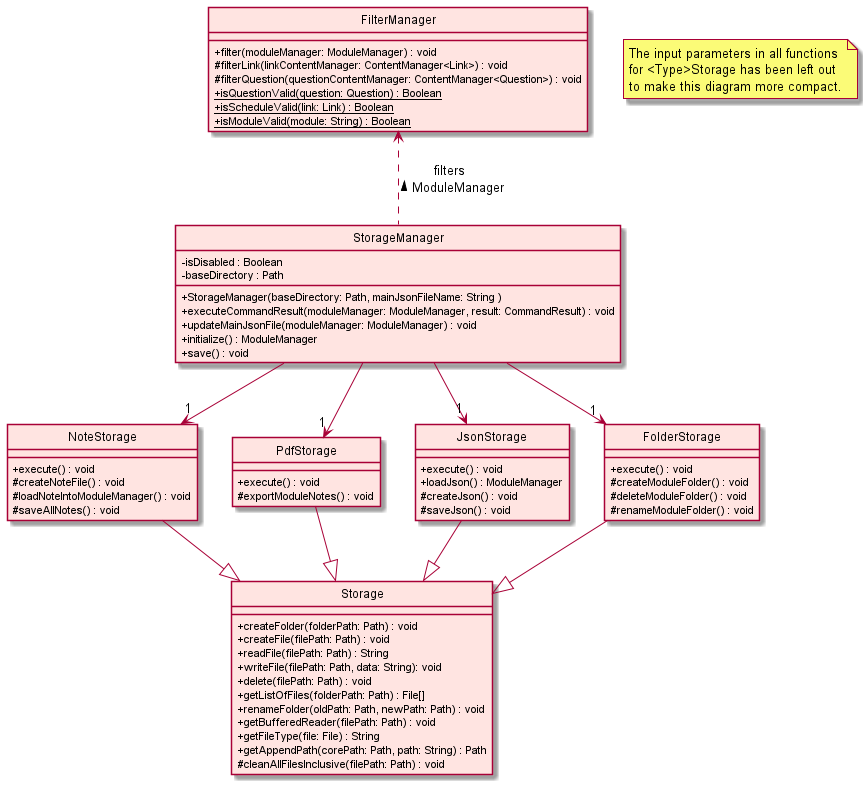

The diagram above was rendered by PlantUML. Its source (embedded in the PNG):
@startuml
'https://plantuml.com/class-diagram

!include ../ClassStyle.puml

'abstract class DGS
'abstract AbstractCollection
'interface List
'interface Collection
'
'List <|-- AbstractList
'Collection -- AbstractCollection
'
'Collection <|- List
'AbstractCollection <|- AbstractList
'AbstractList <|-- ArrayList

StorageManager --> "1" NoteStorage
StorageManager --> "1" PdfStorage
StorageManager --> "1" JsonStorage
StorageManager --> "1" FolderStorage

FilterManager <.. StorageManager : "filters \n ModuleManager <"

NoteStorage --|> Storage
PdfStorage --|> Storage
JsonStorage --|> Storage
FolderStorage --|> Storage

class StorageManager STORAGE_COLOR{
  - isDisabled : Boolean
  - baseDirectory : Path
  + StorageManager(baseDirectory: Path, mainJsonFileName: String )
  + executeCommandResult(moduleManager: ModuleManager, result: CommandResult) : void
  + updateMainJsonFile(moduleManager: ModuleManager) : void
  + initialize() : ModuleManager
  + save() : void
}

class NoteStorage STORAGE_COLOR{
  + execute() : void
  # createNoteFile() : void
  # loadNoteIntoModuleManager() : void
  # saveAllNotes() : void
}

class PdfStorage STORAGE_COLOR{
  + execute() : void
  # exportModuleNotes() : void
}

class JsonStorage STORAGE_COLOR{
  + execute() : void
  + loadJson() : ModuleManager
  # createJson() : void
  # saveJson() : void
}

class FolderStorage STORAGE_COLOR{
  + execute() : void
  # createModuleFolder() : void
  # deleteModuleFolder() : void
  # renameModuleFolder() : void
}

class Storage STORAGE_COLOR{
 + createFolder(folderPath: Path) : void
 + createFile(filePath: Path) : void
 + readFile(filePath: Path) : String
 + writeFile(filePath: Path, data: String): void
 + delete(filePath: Path) : void
 + getListOfFiles(folderPath: Path) : File[]
 + renameFolder(oldPath: Path, newPath: Path) : void
 + getBufferedReader(filePath: Path) : void
 + getFileType(file: File) : String
 + getAppendPath(corePath: Path, path: String) : Path
 # cleanAllFilesInclusive(filePath: Path) : void

}

class FilterManager STORAGE_COLOR{
  + filter(moduleManager: ModuleManager) : void
  # filterLink(linkContentManager: ContentManager<Link>) : void
  # filterQuestion(questionContentManager: ContentManager<Question>) : void
  + {static} isQuestionValid(question: Question) : Boolean
  + {static} isScheduleValid(link: Link) : Boolean
  + {static} isModuleValid(module: String) : Boolean

}

note "The input parameters in all functions \nfor <Type>Storage has been left out \nto make this diagram more compact." as note1


@enduml